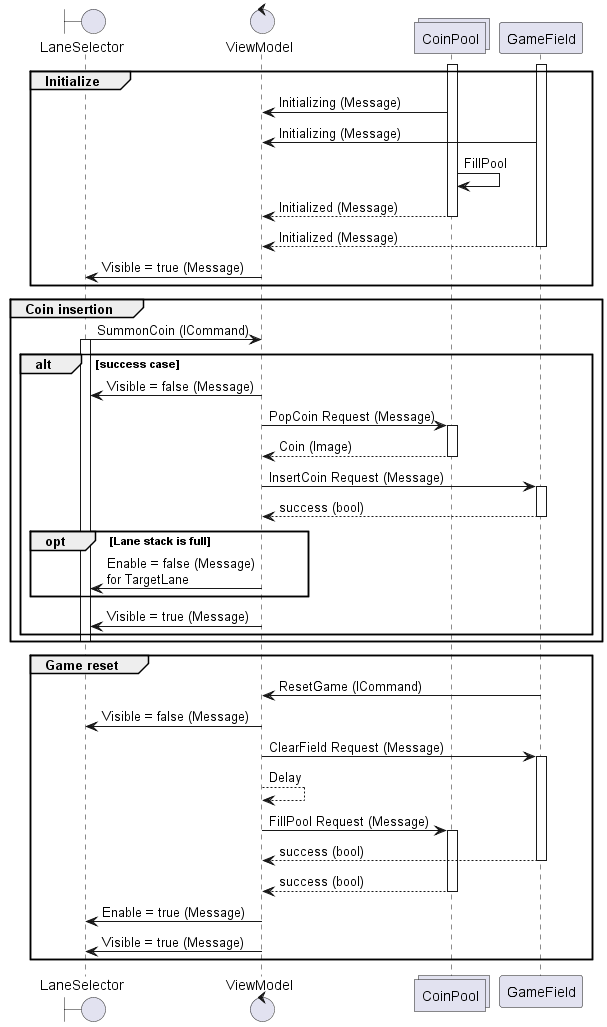

The diagram above was rendered by PlantUML. Its source (embedded in the PNG):
@startuml SequenceDiagram

boundary LaneSelector
control ViewModel
collections CoinPool

group Initialize

Activate CoinPool
Activate GameField
CoinPool -> ViewModel : Initializing (Message)
GameField -> ViewModel : Initializing (Message)
CoinPool -> CoinPool : FillPool
CoinPool --> ViewModel : Initialized (Message)
Deactivate CoinPool
GameField --> ViewModel : Initialized (Message)
Deactivate GameField
ViewModel -> LaneSelector : Visible = true (Message)

end

group Coin insertion
LaneSelector -> ViewModel : SummonCoin (ICommand)
activate LaneSelector

alt success case
ViewModel -> LaneSelector : Visible = false (Message)
ViewModel -> CoinPool : PopCoin Request (Message)
Activate CoinPool
CoinPool --> ViewModel : Coin (Image)
Deactivate CoinPool
ViewModel -> GameField : InsertCoin Request (Message)
Activate GameField
GameField --> ViewModel : success (bool)
Deactivate GameField
opt Lane stack is full
ViewModel -> LaneSelector : Enable = false (Message)\nfor TargetLane
end
ViewModel -> LaneSelector : Visible = true (Message)
end

deactivate LaneSelector
end

group Game reset
GameField -> ViewModel : ResetGame (ICommand)
ViewModel -> LaneSelector : Visible = false (Message)
ViewModel -> GameField : ClearField Request (Message)
Activate GameField
ViewModel --> ViewModel : Delay
ViewModel -> CoinPool : FillPool Request (Message)
Activate CoinPool
GameField --> ViewModel : success (bool)
Deactivate GameField
CoinPool --> ViewModel : success (bool)
Deactivate CoinPool
ViewModel -> LaneSelector : Enable = true (Message)
ViewModel -> LaneSelector : Visible = true (Message)
end

@enduml